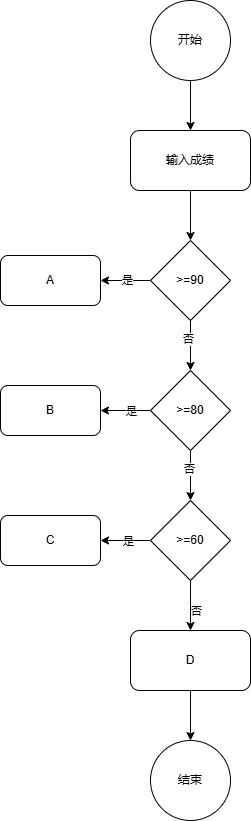

The diagram above was exported from draw.io. Its source (the exported page's mxGraphModel, read from the mxfile embedded in the PNG):
<mxGraphModel dx="706" dy="644" grid="1" gridSize="10" guides="1" tooltips="1" connect="1" arrows="1" fold="1" page="1" pageScale="1" pageWidth="827" pageHeight="1169" math="0" shadow="0">
  <root>
    <mxCell id="0" />
    <mxCell id="1" parent="0" />
    <mxCell id="oia4K84cTdkrM1z3SE7I-5" style="edgeStyle=orthogonalEdgeStyle;rounded=0;orthogonalLoop=1;jettySize=auto;html=1;exitX=0.5;exitY=1;exitDx=0;exitDy=0;entryX=0.5;entryY=0;entryDx=0;entryDy=0;" edge="1" parent="1" source="oia4K84cTdkrM1z3SE7I-1" target="oia4K84cTdkrM1z3SE7I-4">
      <mxGeometry relative="1" as="geometry" />
    </mxCell>
    <mxCell id="oia4K84cTdkrM1z3SE7I-1" value="输入成绩" style="rounded=1;whiteSpace=wrap;html=1;" vertex="1" parent="1">
      <mxGeometry x="220" y="190" width="120" height="60" as="geometry" />
    </mxCell>
    <mxCell id="oia4K84cTdkrM1z3SE7I-3" style="edgeStyle=orthogonalEdgeStyle;rounded=0;orthogonalLoop=1;jettySize=auto;html=1;exitX=0.5;exitY=1;exitDx=0;exitDy=0;entryX=0.5;entryY=0;entryDx=0;entryDy=0;" edge="1" parent="1" source="oia4K84cTdkrM1z3SE7I-2" target="oia4K84cTdkrM1z3SE7I-1">
      <mxGeometry relative="1" as="geometry" />
    </mxCell>
    <mxCell id="oia4K84cTdkrM1z3SE7I-2" value="开始" style="ellipse;whiteSpace=wrap;html=1;aspect=fixed;" vertex="1" parent="1">
      <mxGeometry x="240" y="60" width="80" height="80" as="geometry" />
    </mxCell>
    <mxCell id="oia4K84cTdkrM1z3SE7I-7" style="edgeStyle=orthogonalEdgeStyle;rounded=0;orthogonalLoop=1;jettySize=auto;html=1;exitX=0;exitY=0.5;exitDx=0;exitDy=0;" edge="1" parent="1" source="oia4K84cTdkrM1z3SE7I-4" target="oia4K84cTdkrM1z3SE7I-6">
      <mxGeometry relative="1" as="geometry" />
    </mxCell>
    <mxCell id="oia4K84cTdkrM1z3SE7I-9" value="是" style="edgeLabel;html=1;align=center;verticalAlign=middle;resizable=0;points=[];" vertex="1" connectable="0" parent="oia4K84cTdkrM1z3SE7I-7">
      <mxGeometry x="-0.04" y="-1" relative="1" as="geometry">
        <mxPoint as="offset" />
      </mxGeometry>
    </mxCell>
    <mxCell id="oia4K84cTdkrM1z3SE7I-8" style="edgeStyle=orthogonalEdgeStyle;rounded=0;orthogonalLoop=1;jettySize=auto;html=1;exitX=0.5;exitY=1;exitDx=0;exitDy=0;" edge="1" parent="1" source="oia4K84cTdkrM1z3SE7I-4">
      <mxGeometry relative="1" as="geometry">
        <mxPoint x="280" y="430" as="targetPoint" />
      </mxGeometry>
    </mxCell>
    <mxCell id="oia4K84cTdkrM1z3SE7I-10" value="否" style="edgeLabel;html=1;align=center;verticalAlign=middle;resizable=0;points=[];" vertex="1" connectable="0" parent="oia4K84cTdkrM1z3SE7I-8">
      <mxGeometry x="-0.2872" y="-3" relative="1" as="geometry">
        <mxPoint as="offset" />
      </mxGeometry>
    </mxCell>
    <mxCell id="oia4K84cTdkrM1z3SE7I-4" value="&amp;gt;=90" style="rhombus;whiteSpace=wrap;html=1;" vertex="1" parent="1">
      <mxGeometry x="240" y="300" width="80" height="80" as="geometry" />
    </mxCell>
    <mxCell id="oia4K84cTdkrM1z3SE7I-6" value="A" style="rounded=1;whiteSpace=wrap;html=1;" vertex="1" parent="1">
      <mxGeometry x="90" y="315" width="100" height="50" as="geometry" />
    </mxCell>
    <mxCell id="oia4K84cTdkrM1z3SE7I-13" style="edgeStyle=orthogonalEdgeStyle;rounded=0;orthogonalLoop=1;jettySize=auto;html=1;exitX=0;exitY=0.5;exitDx=0;exitDy=0;entryX=1;entryY=0.5;entryDx=0;entryDy=0;" edge="1" parent="1" source="oia4K84cTdkrM1z3SE7I-11" target="oia4K84cTdkrM1z3SE7I-12">
      <mxGeometry relative="1" as="geometry" />
    </mxCell>
    <mxCell id="oia4K84cTdkrM1z3SE7I-14" value="是" style="edgeLabel;html=1;align=center;verticalAlign=middle;resizable=0;points=[];" vertex="1" connectable="0" parent="oia4K84cTdkrM1z3SE7I-13">
      <mxGeometry x="-0.2" relative="1" as="geometry">
        <mxPoint as="offset" />
      </mxGeometry>
    </mxCell>
    <mxCell id="oia4K84cTdkrM1z3SE7I-16" style="edgeStyle=orthogonalEdgeStyle;rounded=0;orthogonalLoop=1;jettySize=auto;html=1;exitX=0.5;exitY=1;exitDx=0;exitDy=0;entryX=0.5;entryY=0;entryDx=0;entryDy=0;" edge="1" parent="1" source="oia4K84cTdkrM1z3SE7I-11" target="oia4K84cTdkrM1z3SE7I-15">
      <mxGeometry relative="1" as="geometry" />
    </mxCell>
    <mxCell id="oia4K84cTdkrM1z3SE7I-17" value="否" style="edgeLabel;html=1;align=center;verticalAlign=middle;resizable=0;points=[];" vertex="1" connectable="0" parent="oia4K84cTdkrM1z3SE7I-16">
      <mxGeometry x="-0.28" y="-2" relative="1" as="geometry">
        <mxPoint as="offset" />
      </mxGeometry>
    </mxCell>
    <mxCell id="oia4K84cTdkrM1z3SE7I-11" value="&amp;gt;=80" style="rhombus;whiteSpace=wrap;html=1;" vertex="1" parent="1">
      <mxGeometry x="240" y="430" width="80" height="80" as="geometry" />
    </mxCell>
    <mxCell id="oia4K84cTdkrM1z3SE7I-12" value="B" style="rounded=1;whiteSpace=wrap;html=1;" vertex="1" parent="1">
      <mxGeometry x="90" y="445" width="100" height="50" as="geometry" />
    </mxCell>
    <mxCell id="oia4K84cTdkrM1z3SE7I-19" style="edgeStyle=orthogonalEdgeStyle;rounded=0;orthogonalLoop=1;jettySize=auto;html=1;exitX=0;exitY=0.5;exitDx=0;exitDy=0;entryX=1;entryY=0.5;entryDx=0;entryDy=0;" edge="1" parent="1" source="oia4K84cTdkrM1z3SE7I-15" target="oia4K84cTdkrM1z3SE7I-18">
      <mxGeometry relative="1" as="geometry" />
    </mxCell>
    <mxCell id="oia4K84cTdkrM1z3SE7I-20" value="是" style="edgeLabel;html=1;align=center;verticalAlign=middle;resizable=0;points=[];" vertex="1" connectable="0" parent="oia4K84cTdkrM1z3SE7I-19">
      <mxGeometry x="-0.08" relative="1" as="geometry">
        <mxPoint as="offset" />
      </mxGeometry>
    </mxCell>
    <mxCell id="oia4K84cTdkrM1z3SE7I-21" style="edgeStyle=orthogonalEdgeStyle;rounded=0;orthogonalLoop=1;jettySize=auto;html=1;exitX=0.5;exitY=1;exitDx=0;exitDy=0;" edge="1" parent="1" source="oia4K84cTdkrM1z3SE7I-15">
      <mxGeometry relative="1" as="geometry">
        <mxPoint x="280" y="690" as="targetPoint" />
      </mxGeometry>
    </mxCell>
    <mxCell id="oia4K84cTdkrM1z3SE7I-22" value="否" style="edgeLabel;html=1;align=center;verticalAlign=middle;resizable=0;points=[];" vertex="1" connectable="0" parent="oia4K84cTdkrM1z3SE7I-21">
      <mxGeometry x="0.2438" y="5" relative="1" as="geometry">
        <mxPoint as="offset" />
      </mxGeometry>
    </mxCell>
    <mxCell id="oia4K84cTdkrM1z3SE7I-15" value="&amp;gt;=60" style="rhombus;whiteSpace=wrap;html=1;" vertex="1" parent="1">
      <mxGeometry x="240" y="560" width="80" height="80" as="geometry" />
    </mxCell>
    <mxCell id="oia4K84cTdkrM1z3SE7I-18" value="C" style="rounded=1;whiteSpace=wrap;html=1;" vertex="1" parent="1">
      <mxGeometry x="90" y="575" width="100" height="50" as="geometry" />
    </mxCell>
    <mxCell id="oia4K84cTdkrM1z3SE7I-52" style="edgeStyle=orthogonalEdgeStyle;rounded=0;orthogonalLoop=1;jettySize=auto;html=1;exitX=0.5;exitY=1;exitDx=0;exitDy=0;entryX=0.5;entryY=0;entryDx=0;entryDy=0;" edge="1" parent="1" source="oia4K84cTdkrM1z3SE7I-25" target="oia4K84cTdkrM1z3SE7I-51">
      <mxGeometry relative="1" as="geometry" />
    </mxCell>
    <mxCell id="oia4K84cTdkrM1z3SE7I-25" value="D" style="rounded=1;whiteSpace=wrap;html=1;" vertex="1" parent="1">
      <mxGeometry x="220" y="690" width="120" height="60" as="geometry" />
    </mxCell>
    <mxCell id="oia4K84cTdkrM1z3SE7I-51" value="结束" style="ellipse;whiteSpace=wrap;html=1;aspect=fixed;" vertex="1" parent="1">
      <mxGeometry x="240" y="800" width="80" height="80" as="geometry" />
    </mxCell>
  </root>
</mxGraphModel>